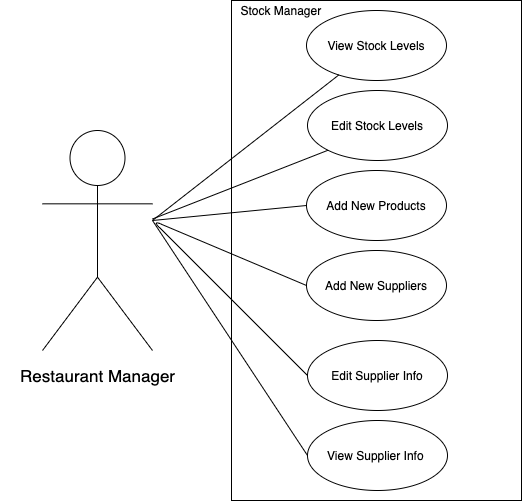

The diagram above was exported from draw.io. Its source (the exported page's mxGraphModel, read from the mxfile embedded in the PNG):
<mxGraphModel dx="946" dy="446" grid="1" gridSize="10" guides="1" tooltips="1" connect="1" arrows="1" fold="1" page="1" pageScale="1" pageWidth="827" pageHeight="1169" math="0" shadow="0">
  <root>
    <mxCell id="0" />
    <mxCell id="1" parent="0" />
    <mxCell id="jGynfVWCyrUYclVvP4U_-8" value="" style="rounded=0;whiteSpace=wrap;html=1;" vertex="1" parent="1">
      <mxGeometry x="269" y="30" width="290" height="500" as="geometry" />
    </mxCell>
    <mxCell id="jGynfVWCyrUYclVvP4U_-1" value="Add New Suppliers" style="ellipse;whiteSpace=wrap;html=1;" vertex="1" parent="1">
      <mxGeometry x="344" y="280" width="140" height="70" as="geometry" />
    </mxCell>
    <mxCell id="jGynfVWCyrUYclVvP4U_-2" value="Add New Products" style="ellipse;whiteSpace=wrap;html=1;" vertex="1" parent="1">
      <mxGeometry x="344" y="200" width="140" height="70" as="geometry" />
    </mxCell>
    <mxCell id="jGynfVWCyrUYclVvP4U_-3" value="Edit Stock Levels" style="ellipse;whiteSpace=wrap;html=1;" vertex="1" parent="1">
      <mxGeometry x="345" y="120" width="140" height="70" as="geometry" />
    </mxCell>
    <mxCell id="jGynfVWCyrUYclVvP4U_-4" value="View Supplier Info&amp;nbsp;" style="ellipse;whiteSpace=wrap;html=1;" vertex="1" parent="1">
      <mxGeometry x="345" y="450" width="140" height="70" as="geometry" />
    </mxCell>
    <mxCell id="jGynfVWCyrUYclVvP4U_-5" value="View Stock Levels" style="ellipse;whiteSpace=wrap;html=1;" vertex="1" parent="1">
      <mxGeometry x="344" y="40" width="140" height="70" as="geometry" />
    </mxCell>
    <mxCell id="jGynfVWCyrUYclVvP4U_-6" value="Actor" style="shape=umlActor;verticalLabelPosition=top;verticalAlign=bottom;html=1;fontSize=17;sketch=0;shadow=0;container=1;labelPosition=left;align=right;fontStyle=0;fontFamily=Helvetica;horizontal=1;textOpacity=0;" vertex="1" parent="1">
      <mxGeometry x="80" y="160" width="110" height="220" as="geometry">
        <mxRectangle x="80" y="140" width="70" height="30" as="alternateBounds" />
      </mxGeometry>
    </mxCell>
    <mxCell id="jGynfVWCyrUYclVvP4U_-18" value="Restaurant Manager" style="text;html=1;align=center;verticalAlign=middle;resizable=0;points=[];autosize=1;fontSize=17;fontFamily=Helvetica;" vertex="1" parent="1">
      <mxGeometry x="50" y="390" width="170" height="30" as="geometry" />
    </mxCell>
    <mxCell id="jGynfVWCyrUYclVvP4U_-19" value="Edit Supplier Info" style="ellipse;whiteSpace=wrap;html=1;shadow=0;sketch=0;fontFamily=Helvetica;fontSize=12;align=center;" vertex="1" parent="1">
      <mxGeometry x="345" y="370" width="140" height="70" as="geometry" />
    </mxCell>
    <mxCell id="jGynfVWCyrUYclVvP4U_-22" value="Stock Manager&amp;nbsp;" style="text;html=1;align=center;verticalAlign=middle;resizable=0;points=[];autosize=1;fontSize=12;fontFamily=Helvetica;" vertex="1" parent="1">
      <mxGeometry x="270" y="30" width="100" height="20" as="geometry" />
    </mxCell>
    <mxCell id="jGynfVWCyrUYclVvP4U_-26" value="" style="endArrow=none;html=1;fontFamily=Helvetica;fontSize=12;entryX=0;entryY=1;entryDx=0;entryDy=0;" edge="1" parent="1" source="jGynfVWCyrUYclVvP4U_-6" target="jGynfVWCyrUYclVvP4U_-3">
      <mxGeometry width="50" height="50" relative="1" as="geometry">
        <mxPoint x="340" y="230" as="sourcePoint" />
        <mxPoint x="390" y="180" as="targetPoint" />
      </mxGeometry>
    </mxCell>
    <mxCell id="jGynfVWCyrUYclVvP4U_-27" value="" style="endArrow=none;html=1;fontFamily=Helvetica;fontSize=12;" edge="1" parent="1" target="jGynfVWCyrUYclVvP4U_-5">
      <mxGeometry width="50" height="50" relative="1" as="geometry">
        <mxPoint x="190" y="250" as="sourcePoint" />
        <mxPoint x="240" y="200" as="targetPoint" />
      </mxGeometry>
    </mxCell>
    <mxCell id="jGynfVWCyrUYclVvP4U_-28" value="" style="endArrow=none;html=1;fontFamily=Helvetica;fontSize=12;entryX=0;entryY=0.5;entryDx=0;entryDy=0;" edge="1" parent="1" target="jGynfVWCyrUYclVvP4U_-2">
      <mxGeometry width="50" height="50" relative="1" as="geometry">
        <mxPoint x="190" y="250" as="sourcePoint" />
        <mxPoint x="260" y="230" as="targetPoint" />
      </mxGeometry>
    </mxCell>
    <mxCell id="jGynfVWCyrUYclVvP4U_-29" value="" style="endArrow=none;html=1;fontFamily=Helvetica;fontSize=12;exitX=0;exitY=0.5;exitDx=0;exitDy=0;entryX=0;entryY=0.5;entryDx=0;entryDy=0;" edge="1" parent="1" source="jGynfVWCyrUYclVvP4U_-19" target="jGynfVWCyrUYclVvP4U_-1">
      <mxGeometry width="50" height="50" relative="1" as="geometry">
        <mxPoint x="340" y="370" as="sourcePoint" />
        <mxPoint x="390" y="320" as="targetPoint" />
        <Array as="points">
          <mxPoint x="190" y="250" />
        </Array>
      </mxGeometry>
    </mxCell>
    <mxCell id="jGynfVWCyrUYclVvP4U_-31" value="" style="endArrow=none;html=1;fontFamily=Helvetica;fontSize=12;exitX=0;exitY=0.5;exitDx=0;exitDy=0;" edge="1" parent="1" source="jGynfVWCyrUYclVvP4U_-4">
      <mxGeometry width="50" height="50" relative="1" as="geometry">
        <mxPoint x="140" y="300" as="sourcePoint" />
        <mxPoint x="190" y="250" as="targetPoint" />
      </mxGeometry>
    </mxCell>
  </root>
</mxGraphModel>